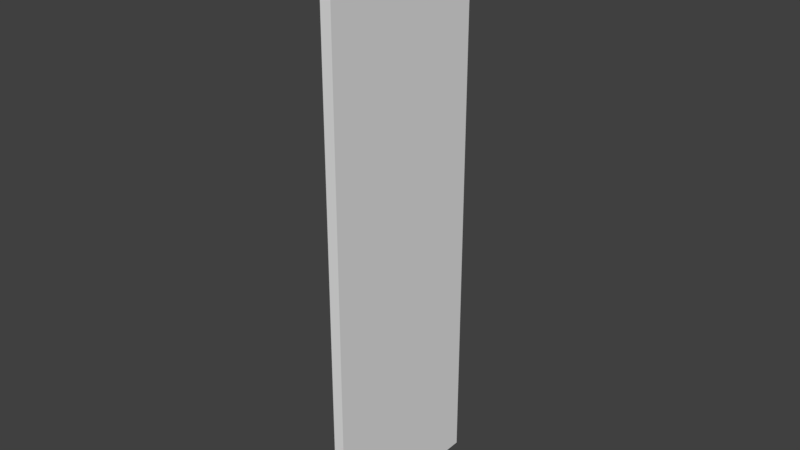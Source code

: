 # Source: Window02.blend  (saved by Blender 2.79.0; exported with 4.5.12 LTS)
import bpy
from mathutils import Matrix  # noqa: F401  (used for matrix-valued properties, if any)

bpy.ops.wm.read_factory_settings(use_empty=True)
scene = bpy.context.scene
scene.name = 'Scene'

# ---- collections
col_collection_1 = bpy.data.collections.new('Collection 1'); scene.collection.children.link(col_collection_1)

# ---- materials (node trees are filled in below, after node groups)
mat_material = bpy.data.materials.new('Material')
mat_material.alpha_threshold = 0.0
mat_material.use_transparent_shadow = False
mat_material.roughness = 0.5
mat_material.line_color = (0.0, 0.0, 0.0, 1.0)

# ---- material node trees

# ---- world
world_world = bpy.data.worlds.new('World'); scene.world = world_world
world_world.color = (0.05088, 0.05088, 0.05088)
world_world.use_sun_shadow = False
world_world.sun_shadow_jitter_overblur = 0.0
world_world.cycles.sampling_method = 'MANUAL'

# ---- meshes
me_cube = bpy.data.meshes.new('Cube')
me_cube.from_pydata([(-0.06199, 1.0, -3.344), (-0.06199, -1.0, -3.344), (0.06199, -1.0, -3.344), (0.06198, 1.0, -3.344), (-0.06199, 1.0, 3.344), (-0.06198, -1.0, 3.344), (0.06199, -1.0, 3.344), (0.06198, 1.0, 3.344)], [], [(0, 3, 2, 1), (4, 5, 6, 7), (0, 1, 5, 4), (1, 2, 6, 5), (2, 3, 7, 6), (4, 7, 3, 0)])
_uv = me_cube.uv_layers.new(name='UVMap')
_uv.uv.foreach_set('vector', [0.5251, 0.5316, 0.4968, 0.5316, 0.4968, 0.2326, 0.5251, 0.2326, 0.4987, 0.4855, 0.4987, 0.1865, 0.5271, 0.1865, 0.5271, 0.4855, 0.0076, 0.0002032, 0.9936, 0.0002032, 0.9936, 0.9984, 0.007601, 0.9984, 0.52, 0.9641, 0.4917, 0.9641, 0.4917, 0.06965, 0.52, 0.06965, 0.01026, -0.0008611, 0.9875, -0.0008611, 0.9875, 0.9977, 0.01026, 0.9977, 0.4885, 0.01539, 0.5169, 0.01539, 0.5169, 0.9767, 0.4885, 0.9767])
me_cube.materials.append(mat_material)
me_cube.use_remesh_preserve_volume = False
me_cube.use_remesh_preserve_attributes = False
me_cube.use_mirror_vertex_groups = False
me_cube.update()

# ---- objects
ob_cube = bpy.data.objects.new('Cube', me_cube)

# ---- transforms, parenting, visibility, modifiers, constraints
ob_cube.location = (0.0, 0.0, 0.0)
ob_cube.lock_rotations_4d = False
ob_cube.empty_display_type = 'ARROWS'
ob_cube.lineart.crease_threshold = 0.0

# ---- collection membership
col_collection_1.objects.link(ob_cube)

# ---- scene / render settings (as saved in the file)
scene.frame_start = 1; scene.frame_end = 250; scene.frame_set(1)
scene.render.engine = 'BLENDER_EEVEE_NEXT'
scene.render.resolution_percentage = 50
scene.render.dither_intensity = 0.0
scene.cycles.use_denoising = False
scene.cycles.samples = 128
scene.cycles.sampling_pattern = 'TABULATED_SOBOL'
scene.cycles.use_adaptive_sampling = False
scene.cycles.use_light_tree = False
scene.cycles.blur_glossy = 0.0
scene.cycles.sample_clamp_indirect = 0.0
scene.view_settings.view_transform = 'Standard'
bpy.context.view_layer.update()

# ---- added for rendering (the .blend has no active camera and no usable light): camera, sun
cam_auto = bpy.data.cameras.new('AutoCamera')
cam_auto.lens = 50.0
cam_auto.sensor_width = 36.0
cam_auto.clip_end = 1000.0
ob_auto_camera = bpy.data.objects.new('AutoCamera', cam_auto)
scene.collection.objects.link(ob_auto_camera)
ob_auto_camera.location = (6.45993, -7.75192, 5.16795)
ob_auto_camera.rotation_euler = (1.09748, -7.21219e-08, 0.694738)
scene.camera = ob_auto_camera
light_auto_sun = bpy.data.lights.new('AutoSun', 'SUN')
light_auto_sun.energy = 3.0
light_auto_sun.angle = 0.0523599
ob_auto_sun = bpy.data.objects.new('AutoSun', light_auto_sun)
scene.collection.objects.link(ob_auto_sun)
ob_auto_sun.rotation_euler = (0.872665, 0.174533, 0.523599)
bpy.context.view_layer.update()
